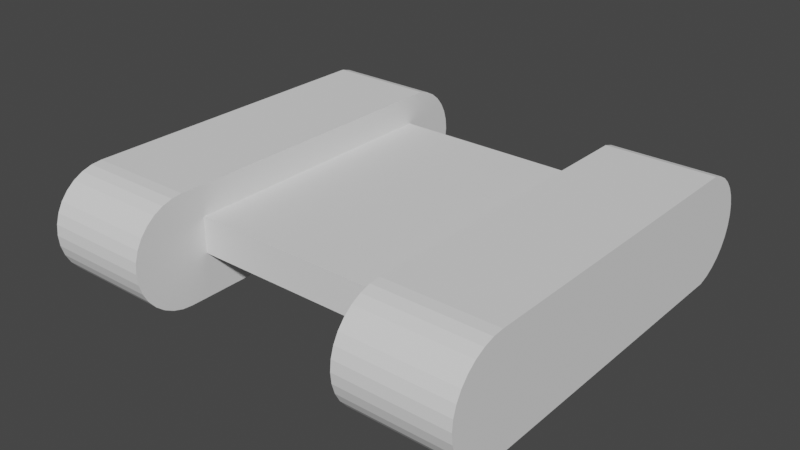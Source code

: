 # Source: crane.blend  (saved by Blender 2.90.8; exported with 4.5.12 LTS)
import bpy
from mathutils import Matrix  # noqa: F401  (used for matrix-valued properties, if any)

bpy.ops.wm.read_factory_settings(use_empty=True)
scene = bpy.context.scene
scene.name = 'Scene'

# ---- collections
col_collection = bpy.data.collections.new('Collection'); scene.collection.children.link(col_collection)

# ---- world
world_world = bpy.data.worlds.new('World'); scene.world = world_world
world_world.use_nodes = True; world_world.node_tree.nodes.clear()
_N = world_world.node_tree.nodes; _L = world_world.node_tree.links
n0 = _N.new('ShaderNodeOutputWorld'); n0.name = 'World Output'; n0.location = (300, 300)
n1 = _N.new('ShaderNodeBackground'); n1.name = 'Background'; n1.location = (10, 300)
n1.inputs[0].default_value = (0.05088, 0.05088, 0.05088, 1.0)
_L.new(n1.outputs[0], n0.inputs[0])
n0.is_active_output = True
world_world.color = (0.05088, 0.05088, 0.05088)
world_world.use_sun_shadow = False
world_world.sun_shadow_jitter_overblur = 0.0

# ---- meshes
me_cylinder = bpy.data.meshes.new('Cylinder')
me_cylinder.from_pydata([(0.0, 1.0, -1.0), (0.0, 1.0, 1.0), (0.1951, 0.9808, -1.0), (0.1951, 0.9808, 1.0), (0.3827, 0.9239, -1.0), (0.3827, 0.9239, 1.0), (0.5556, 0.8315, -1.0), (0.5556, 0.8315, 1.0), (0.7071, 0.7071, -1.0), (0.7071, 0.7071, 1.0), (0.8315, 0.5556, -1.0), (0.8315, 0.5556, 1.0), (0.9239, 0.3827, -1.0), (0.9239, 0.3827, 1.0), (0.9808, 0.1951, -1.0), (0.9808, 0.1951, 1.0), (1.0, -5.651, -1.0), (1.0, -5.651, 1.0), (0.9808, -5.846, -1.0), (0.9808, -5.846, 1.0), (0.9239, -6.034, -1.0), (0.9239, -6.034, 1.0), (0.8315, -6.207, -1.0), (0.8315, -6.207, 1.0), (0.7071, -6.358, -1.0), (0.7071, -6.358, 1.0), (0.5556, -6.483, -1.0), (0.5556, -6.483, 1.0), (0.3827, -6.575, -1.0), (0.3827, -6.575, 1.0), (0.1951, -6.632, -1.0), (0.1951, -6.632, 1.0), (-3.258e-07, -6.651, -1.0), (-3.258e-07, -6.651, 1.0), (-0.1951, -6.632, -1.0), (-0.1951, -6.632, 1.0), (-0.3827, -6.575, -1.0), (-0.3827, -6.575, 1.0), (-0.5556, -6.483, -1.0), (-0.5556, -6.483, 1.0), (-0.7071, -6.358, -1.0), (-0.7071, -6.358, 1.0), (-0.8315, -6.207, -1.0), (-0.8315, -6.207, 1.0), (-0.9239, -6.034, -1.0), (-0.9239, -6.034, 1.0), (-0.9808, -5.846, -1.0), (-0.9808, -5.846, 1.0), (-1.0, -5.651, -1.0), (-1.0, -5.651, 1.0), (-0.9808, 0.1951, -1.0), (-0.9808, 0.1951, 1.0), (-0.9239, 0.3827, -1.0), (-0.9239, 0.3827, 1.0), (-0.8315, 0.5556, -1.0), (-0.8315, 0.5556, 1.0), (-0.7071, 0.7071, -1.0), (-0.7071, 0.7071, 1.0), (-0.5556, 0.8315, -1.0), (-0.5556, 0.8315, 1.0), (-0.3827, 0.9239, -1.0), (-0.3827, 0.9239, 1.0), (-0.1951, 0.9808, -1.0), (-0.1951, 0.9808, 1.0)], [], [(0, 1, 3, 2), (2, 3, 5, 4), (4, 5, 7, 6), (6, 7, 9, 8), (8, 9, 11, 10), (10, 11, 13, 12), (12, 13, 15, 14), (14, 15, 17, 16), (16, 17, 19, 18), (18, 19, 21, 20), (20, 21, 23, 22), (22, 23, 25, 24), (24, 25, 27, 26), (26, 27, 29, 28), (28, 29, 31, 30), (30, 31, 33, 32), (32, 33, 35, 34), (34, 35, 37, 36), (36, 37, 39, 38), (38, 39, 41, 40), (40, 41, 43, 42), (42, 43, 45, 44), (44, 45, 47, 46), (46, 47, 49, 48), (48, 49, 51, 50), (50, 51, 53, 52), (52, 53, 55, 54), (54, 55, 57, 56), (56, 57, 59, 58), (58, 59, 61, 60), (3, 1, 63, 61, 59, 57, 55, 53, 51, 49, 47, 45, 43, 41, 39, 37, 35, 33, 31, 29, 27, 25, 23, 21, 19, 17, 15, 13, 11, 9, 7, 5), (60, 61, 63, 62), (62, 63, 1, 0), (0, 2, 4, 6, 8, 10, 12, 14, 16, 18, 20, 22, 24, 26, 28, 30, 32, 34, 36, 38, 40, 42, 44, 46, 48, 50, 52, 54, 56, 58, 60, 62)])
_uv = me_cylinder.uv_layers.new(name='UVMap')
_uv.uv.foreach_set('vector', [1.0, 0.5, 1.0, 1.0, 0.9688, 1.0, 0.9688, 0.5, 0.9688, 0.5, 0.9688, 1.0, 0.9375, 1.0, 0.9375, 0.5, 0.9375, 0.5, 0.9375, 1.0, 0.9062, 1.0, 0.9062, 0.5, 0.9062, 0.5, 0.9062, 1.0, 0.875, 1.0, 0.875, 0.5, 0.875, 0.5, 0.875, 1.0, 0.8438, 1.0, 0.8438, 0.5, 0.8438, 0.5, 0.8438, 1.0, 0.8125, 1.0, 0.8125, 0.5, 0.8125, 0.5, 0.8125, 1.0, 0.7812, 1.0, 0.7812, 0.5, 0.7812, 0.5, 0.7812, 1.0, 0.75, 1.0, 0.75, 0.5, 0.75, 0.5, 0.75, 1.0, 0.7188, 1.0, 0.7188, 0.5, 0.7188, 0.5, 0.7188, 1.0, 0.6875, 1.0, 0.6875, 0.5, 0.6875, 0.5, 0.6875, 1.0, 0.6562, 1.0, 0.6562, 0.5, 0.6562, 0.5, 0.6562, 1.0, 0.625, 1.0, 0.625, 0.5, 0.625, 0.5, 0.625, 1.0, 0.5938, 1.0, 0.5938, 0.5, 0.5938, 0.5, 0.5938, 1.0, 0.5625, 1.0, 0.5625, 0.5, 0.5625, 0.5, 0.5625, 1.0, 0.5312, 1.0, 0.5312, 0.5, 0.5312, 0.5, 0.5312, 1.0, 0.5, 1.0, 0.5, 0.5, 0.5, 0.5, 0.5, 1.0, 0.4688, 1.0, 0.4688, 0.5, 0.4688, 0.5, 0.4688, 1.0, 0.4375, 1.0, 0.4375, 0.5, 0.4375, 0.5, 0.4375, 1.0, 0.4062, 1.0, 0.4062, 0.5, 0.4062, 0.5, 0.4062, 1.0, 0.375, 1.0, 0.375, 0.5, 0.375, 0.5, 0.375, 1.0, 0.3438, 1.0, 0.3438, 0.5, 0.3438, 0.5, 0.3438, 1.0, 0.3125, 1.0, 0.3125, 0.5, 0.3125, 0.5, 0.3125, 1.0, 0.2812, 1.0, 0.2812, 0.5, 0.2812, 0.5, 0.2812, 1.0, 0.25, 1.0, 0.25, 0.5, 0.25, 0.5, 0.25, 1.0, 0.2188, 1.0, 0.2188, 0.5, 0.2188, 0.5, 0.2188, 1.0, 0.1875, 1.0, 0.1875, 0.5, 0.1875, 0.5, 0.1875, 1.0, 0.1562, 1.0, 0.1562, 0.5, 0.1562, 0.5, 0.1562, 1.0, 0.125, 1.0, 0.125, 0.5, 0.125, 0.5, 0.125, 1.0, 0.09375, 1.0, 0.09375, 0.5, 0.09375, 0.5, 0.09375, 1.0, 0.0625, 1.0, 0.0625, 0.5, 0.2968, 0.4854, 0.25, 0.49, 0.2032, 0.4854, 0.1582, 0.4717, 0.1167, 0.4496, 0.08029, 0.4197, 0.05045, 0.3833, 0.02827, 0.3418, 0.01461, 0.2968, 0.01, 0.25, 0.01461, 0.2032, 0.02827, 0.1582, 0.05045, 0.1167, 0.08029, 0.08029, 0.1167, 0.05045, 0.1582, 0.02827, 0.2032, 0.01461, 0.25, 0.01, 0.2968, 0.01461, 0.3418, 0.02827, 0.3833, 0.05045, 0.4197, 0.08029, 0.4496, 0.1167, 0.4717, 0.1582, 0.4854, 0.2032, 0.49, 0.25, 0.4854, 0.2968, 0.4717, 0.3418, 0.4496, 0.3833, 0.4197, 0.4197, 0.3833, 0.4496, 0.3418, 0.4717, 0.0625, 0.5, 0.0625, 1.0, 0.03125, 1.0, 0.03125, 0.5, 0.03125, 0.5, 0.03125, 1.0, 0.0, 1.0, 0.0, 0.5, 0.75, 0.49, 0.7968, 0.4854, 0.8418, 0.4717, 0.8833, 0.4496, 0.9197, 0.4197, 0.9496, 0.3833, 0.9717, 0.3418, 0.9854, 0.2968, 0.99, 0.25, 0.9854, 0.2032, 0.9717, 0.1582, 0.9496, 0.1167, 0.9197, 0.08029, 0.8833, 0.05045, 0.8418, 0.02827, 0.7968, 0.01461, 0.75, 0.01, 0.7032, 0.01461, 0.6582, 0.02827, 0.6167, 0.05045, 0.5803, 0.08029, 0.5504, 0.1167, 0.5283, 0.1582, 0.5146, 0.2032, 0.51, 0.25, 0.5146, 0.2968, 0.5283, 0.3418, 0.5504, 0.3833, 0.5803, 0.4197, 0.6167, 0.4496, 0.6582, 0.4717, 0.7032, 0.4854])
me_cylinder.use_remesh_fix_poles = True
me_cylinder.use_remesh_preserve_attributes = False
me_cylinder.use_mirror_vertex_groups = False
me_cylinder.update()
me_cylinder_001 = bpy.data.meshes.new('Cylinder.001')
me_cylinder_001.from_pydata([(0.0, 1.0, -1.0), (0.0, 1.0, 1.0), (0.1951, 0.9808, -1.0), (0.1951, 0.9808, 1.0), (0.3827, 0.9239, -1.0), (0.3827, 0.9239, 1.0), (0.5556, 0.8315, -1.0), (0.5556, 0.8315, 1.0), (0.7071, 0.7071, -1.0), (0.7071, 0.7071, 1.0), (0.8315, 0.5556, -1.0), (0.8315, 0.5556, 1.0), (0.9239, 0.3827, -1.0), (0.9239, 0.3827, 1.0), (0.9808, 0.1951, -1.0), (0.9808, 0.1951, 1.0), (1.0, -5.651, -1.0), (1.0, -5.651, 1.0), (0.9808, -5.846, -1.0), (0.9808, -5.846, 1.0), (0.9239, -6.034, -1.0), (0.9239, -6.034, 1.0), (0.8315, -6.207, -1.0), (0.8315, -6.207, 1.0), (0.7071, -6.358, -1.0), (0.7071, -6.358, 1.0), (0.5556, -6.483, -1.0), (0.5556, -6.483, 1.0), (0.3827, -6.575, -1.0), (0.3827, -6.575, 1.0), (0.1951, -6.632, -1.0), (0.1951, -6.632, 1.0), (-3.258e-07, -6.651, -1.0), (-3.258e-07, -6.651, 1.0), (-0.1951, -6.632, -1.0), (-0.1951, -6.632, 1.0), (-0.3827, -6.575, -1.0), (-0.3827, -6.575, 1.0), (-0.5556, -6.483, -1.0), (-0.5556, -6.483, 1.0), (-0.7071, -6.358, -1.0), (-0.7071, -6.358, 1.0), (-0.8315, -6.207, -1.0), (-0.8315, -6.207, 1.0), (-0.9239, -6.034, -1.0), (-0.9239, -6.034, 1.0), (-0.9808, -5.846, -1.0), (-0.9808, -5.846, 1.0), (-1.0, -5.651, -1.0), (-1.0, -5.651, 1.0), (-0.9808, 0.1951, -1.0), (-0.9808, 0.1951, 1.0), (-0.9239, 0.3827, -1.0), (-0.9239, 0.3827, 1.0), (-0.8315, 0.5556, -1.0), (-0.8315, 0.5556, 1.0), (-0.7071, 0.7071, -1.0), (-0.7071, 0.7071, 1.0), (-0.5556, 0.8315, -1.0), (-0.5556, 0.8315, 1.0), (-0.3827, 0.9239, -1.0), (-0.3827, 0.9239, 1.0), (-0.1951, 0.9808, -1.0), (-0.1951, 0.9808, 1.0)], [], [(0, 1, 3, 2), (2, 3, 5, 4), (4, 5, 7, 6), (6, 7, 9, 8), (8, 9, 11, 10), (10, 11, 13, 12), (12, 13, 15, 14), (14, 15, 17, 16), (16, 17, 19, 18), (18, 19, 21, 20), (20, 21, 23, 22), (22, 23, 25, 24), (24, 25, 27, 26), (26, 27, 29, 28), (28, 29, 31, 30), (30, 31, 33, 32), (32, 33, 35, 34), (34, 35, 37, 36), (36, 37, 39, 38), (38, 39, 41, 40), (40, 41, 43, 42), (42, 43, 45, 44), (44, 45, 47, 46), (46, 47, 49, 48), (48, 49, 51, 50), (50, 51, 53, 52), (52, 53, 55, 54), (54, 55, 57, 56), (56, 57, 59, 58), (58, 59, 61, 60), (3, 1, 63, 61, 59, 57, 55, 53, 51, 49, 47, 45, 43, 41, 39, 37, 35, 33, 31, 29, 27, 25, 23, 21, 19, 17, 15, 13, 11, 9, 7, 5), (60, 61, 63, 62), (62, 63, 1, 0), (0, 2, 4, 6, 8, 10, 12, 14, 16, 18, 20, 22, 24, 26, 28, 30, 32, 34, 36, 38, 40, 42, 44, 46, 48, 50, 52, 54, 56, 58, 60, 62)])
_uv = me_cylinder_001.uv_layers.new(name='UVMap')
_uv.uv.foreach_set('vector', [1.0, 0.5, 1.0, 1.0, 0.9688, 1.0, 0.9688, 0.5, 0.9688, 0.5, 0.9688, 1.0, 0.9375, 1.0, 0.9375, 0.5, 0.9375, 0.5, 0.9375, 1.0, 0.9062, 1.0, 0.9062, 0.5, 0.9062, 0.5, 0.9062, 1.0, 0.875, 1.0, 0.875, 0.5, 0.875, 0.5, 0.875, 1.0, 0.8438, 1.0, 0.8438, 0.5, 0.8438, 0.5, 0.8438, 1.0, 0.8125, 1.0, 0.8125, 0.5, 0.8125, 0.5, 0.8125, 1.0, 0.7812, 1.0, 0.7812, 0.5, 0.7812, 0.5, 0.7812, 1.0, 0.75, 1.0, 0.75, 0.5, 0.75, 0.5, 0.75, 1.0, 0.7188, 1.0, 0.7188, 0.5, 0.7188, 0.5, 0.7188, 1.0, 0.6875, 1.0, 0.6875, 0.5, 0.6875, 0.5, 0.6875, 1.0, 0.6562, 1.0, 0.6562, 0.5, 0.6562, 0.5, 0.6562, 1.0, 0.625, 1.0, 0.625, 0.5, 0.625, 0.5, 0.625, 1.0, 0.5938, 1.0, 0.5938, 0.5, 0.5938, 0.5, 0.5938, 1.0, 0.5625, 1.0, 0.5625, 0.5, 0.5625, 0.5, 0.5625, 1.0, 0.5312, 1.0, 0.5312, 0.5, 0.5312, 0.5, 0.5312, 1.0, 0.5, 1.0, 0.5, 0.5, 0.5, 0.5, 0.5, 1.0, 0.4688, 1.0, 0.4688, 0.5, 0.4688, 0.5, 0.4688, 1.0, 0.4375, 1.0, 0.4375, 0.5, 0.4375, 0.5, 0.4375, 1.0, 0.4062, 1.0, 0.4062, 0.5, 0.4062, 0.5, 0.4062, 1.0, 0.375, 1.0, 0.375, 0.5, 0.375, 0.5, 0.375, 1.0, 0.3438, 1.0, 0.3438, 0.5, 0.3438, 0.5, 0.3438, 1.0, 0.3125, 1.0, 0.3125, 0.5, 0.3125, 0.5, 0.3125, 1.0, 0.2812, 1.0, 0.2812, 0.5, 0.2812, 0.5, 0.2812, 1.0, 0.25, 1.0, 0.25, 0.5, 0.25, 0.5, 0.25, 1.0, 0.2188, 1.0, 0.2188, 0.5, 0.2188, 0.5, 0.2188, 1.0, 0.1875, 1.0, 0.1875, 0.5, 0.1875, 0.5, 0.1875, 1.0, 0.1562, 1.0, 0.1562, 0.5, 0.1562, 0.5, 0.1562, 1.0, 0.125, 1.0, 0.125, 0.5, 0.125, 0.5, 0.125, 1.0, 0.09375, 1.0, 0.09375, 0.5, 0.09375, 0.5, 0.09375, 1.0, 0.0625, 1.0, 0.0625, 0.5, 0.2968, 0.4854, 0.25, 0.49, 0.2032, 0.4854, 0.1582, 0.4717, 0.1167, 0.4496, 0.08029, 0.4197, 0.05045, 0.3833, 0.02827, 0.3418, 0.01461, 0.2968, 0.01, 0.25, 0.01461, 0.2032, 0.02827, 0.1582, 0.05045, 0.1167, 0.08029, 0.08029, 0.1167, 0.05045, 0.1582, 0.02827, 0.2032, 0.01461, 0.25, 0.01, 0.2968, 0.01461, 0.3418, 0.02827, 0.3833, 0.05045, 0.4197, 0.08029, 0.4496, 0.1167, 0.4717, 0.1582, 0.4854, 0.2032, 0.49, 0.25, 0.4854, 0.2968, 0.4717, 0.3418, 0.4496, 0.3833, 0.4197, 0.4197, 0.3833, 0.4496, 0.3418, 0.4717, 0.0625, 0.5, 0.0625, 1.0, 0.03125, 1.0, 0.03125, 0.5, 0.03125, 0.5, 0.03125, 1.0, 0.0, 1.0, 0.0, 0.5, 0.75, 0.49, 0.7968, 0.4854, 0.8418, 0.4717, 0.8833, 0.4496, 0.9197, 0.4197, 0.9496, 0.3833, 0.9717, 0.3418, 0.9854, 0.2968, 0.99, 0.25, 0.9854, 0.2032, 0.9717, 0.1582, 0.9496, 0.1167, 0.9197, 0.08029, 0.8833, 0.05045, 0.8418, 0.02827, 0.7968, 0.01461, 0.75, 0.01, 0.7032, 0.01461, 0.6582, 0.02827, 0.6167, 0.05045, 0.5803, 0.08029, 0.5504, 0.1167, 0.5283, 0.1582, 0.5146, 0.2032, 0.51, 0.25, 0.5146, 0.2968, 0.5283, 0.3418, 0.5504, 0.3833, 0.5803, 0.4197, 0.6167, 0.4496, 0.6582, 0.4717, 0.7032, 0.4854])
me_cylinder_001.use_remesh_fix_poles = True
me_cylinder_001.use_remesh_preserve_attributes = False
me_cylinder_001.use_mirror_vertex_groups = False
me_cylinder_001.update()
me_cube_001 = bpy.data.meshes.new('Cube.001')
me_cube_001.from_pydata([(-1.0, -1.0, -1.0), (-1.0, -1.0, 1.0), (-1.0, 1.0, -1.0), (-1.0, 1.0, 1.0), (1.0, -1.0, -1.0), (1.0, -1.0, 1.0), (1.0, 1.0, -1.0), (1.0, 1.0, 1.0)], [], [(0, 1, 3, 2), (2, 3, 7, 6), (6, 7, 5, 4), (4, 5, 1, 0), (2, 6, 4, 0), (7, 3, 1, 5)])
_uv = me_cube_001.uv_layers.new(name='UVMap')
_uv.uv.foreach_set('vector', [0.375, 0.0, 0.625, 0.0, 0.625, 0.25, 0.375, 0.25, 0.375, 0.25, 0.625, 0.25, 0.625, 0.5, 0.375, 0.5, 0.375, 0.5, 0.625, 0.5, 0.625, 0.75, 0.375, 0.75, 0.375, 0.75, 0.625, 0.75, 0.625, 1.0, 0.375, 1.0, 0.125, 0.5, 0.375, 0.5, 0.375, 0.75, 0.125, 0.75, 0.625, 0.5, 0.875, 0.5, 0.875, 0.75, 0.625, 0.75])
me_cube_001.use_remesh_fix_poles = True
me_cube_001.use_remesh_preserve_attributes = False
me_cube_001.use_mirror_vertex_groups = False
me_cube_001.update()

# ---- objects
ob_cylinder = bpy.data.objects.new('Cylinder', me_cylinder)
ob_cylinder_001 = bpy.data.objects.new('Cylinder.001', me_cylinder_001)
ob_cube = bpy.data.objects.new('Cube', me_cube_001)

# ---- transforms, parenting, visibility, modifiers, constraints
ob_cylinder.location = (3.0, 0.0, 0.0)
ob_cylinder.rotation_euler = (-0.0, 1.571, 0.0)
ob_cylinder.lineart.crease_threshold = 0.0
ob_cylinder_001.location = (-3.0, 0.0, 0.0)
ob_cylinder_001.rotation_euler = (-0.0, 1.571, 0.0)
ob_cylinder_001.lineart.crease_threshold = 0.0
ob_cube.location = (0.0, -2.704, 0.1253)
ob_cube.scale = (2.356, 2.56, 0.3249)
ob_cube.lineart.crease_threshold = 0.0

# ---- collection membership
col_collection.objects.link(ob_cylinder)
col_collection.objects.link(ob_cylinder_001)
col_collection.objects.link(ob_cube)

# ---- scene / render settings (as saved in the file)
scene.frame_start = 1; scene.frame_end = 250; scene.frame_set(1)
scene.render.engine = 'BLENDER_EEVEE_NEXT'
scene.cycles.use_denoising = False
scene.cycles.samples = 128
scene.cycles.sampling_pattern = 'TABULATED_SOBOL'
scene.cycles.use_adaptive_sampling = False
scene.cycles.use_light_tree = False
scene.view_settings.view_transform = 'Filmic'
bpy.context.view_layer.update()

# ---- added for rendering (the .blend has no active camera and no usable light): camera, sun
cam_auto = bpy.data.cameras.new('AutoCamera')
cam_auto.lens = 50.0
cam_auto.sensor_width = 36.0
cam_auto.clip_end = 1000.0
ob_auto_camera = bpy.data.objects.new('AutoCamera', cam_auto)
scene.collection.objects.link(ob_auto_camera)
ob_auto_camera.location = (10.408, -15.3152, 8.32638)
ob_auto_camera.rotation_euler = (1.09748, -7.21219e-08, 0.694738)
scene.camera = ob_auto_camera
light_auto_sun = bpy.data.lights.new('AutoSun', 'SUN')
light_auto_sun.energy = 3.0
light_auto_sun.angle = 0.0523599
ob_auto_sun = bpy.data.objects.new('AutoSun', light_auto_sun)
scene.collection.objects.link(ob_auto_sun)
ob_auto_sun.rotation_euler = (0.872665, 0.174533, 0.523599)
bpy.context.view_layer.update()
